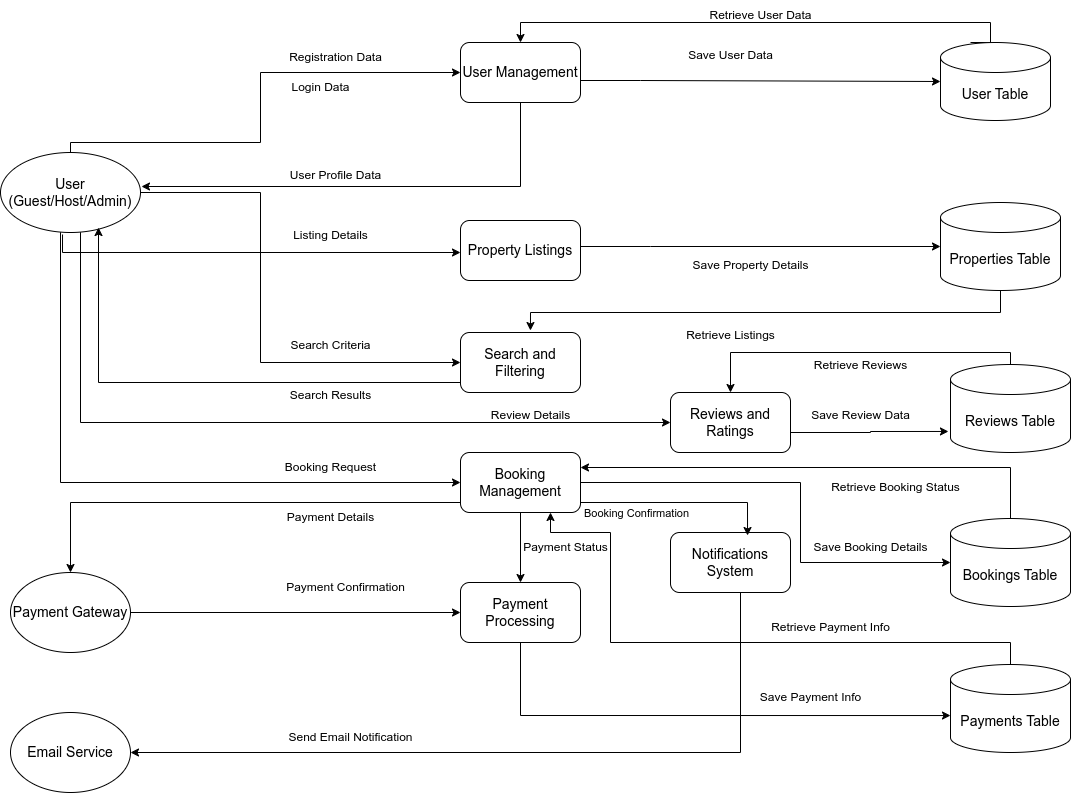

The diagram above was exported from draw.io. Its source (the exported page's mxGraphModel, read from the mxfile embedded in the PNG):
<mxGraphModel dx="1362" dy="759" grid="1" gridSize="10" guides="1" tooltips="1" connect="1" arrows="1" fold="1" page="1" pageScale="1" pageWidth="850" pageHeight="1100" background="#ffffff" math="0" shadow="0" extFonts="Permanent Marker^https://fonts.googleapis.com/css?family=Permanent+Marker">
  <root>
    <mxCell id="0" />
    <mxCell id="1" parent="0" />
    <mxCell id="q2FPqmrlZQ43_rP6Xynb-59" style="edgeStyle=orthogonalEdgeStyle;rounded=0;orthogonalLoop=1;jettySize=auto;html=1;entryX=0;entryY=0.5;entryDx=0;entryDy=0;entryPerimeter=0;" edge="1" parent="1" source="q2FPqmrlZQ43_rP6Xynb-11" target="q2FPqmrlZQ43_rP6Xynb-63">
      <mxGeometry relative="1" as="geometry">
        <mxPoint x="940" y="110" as="targetPoint" />
        <Array as="points">
          <mxPoint x="670" y="118" />
          <mxPoint x="670" y="118" />
        </Array>
      </mxGeometry>
    </mxCell>
    <mxCell id="q2FPqmrlZQ43_rP6Xynb-11" value="&lt;font style=&quot;font-size: 14px;&quot;&gt;User Management&lt;/font&gt;" style="rounded=1;whiteSpace=wrap;html=1;" vertex="1" parent="1">
      <mxGeometry x="490" y="80" width="120" height="60" as="geometry" />
    </mxCell>
    <mxCell id="q2FPqmrlZQ43_rP6Xynb-17" style="edgeStyle=orthogonalEdgeStyle;rounded=0;orthogonalLoop=1;jettySize=auto;html=1;entryX=0;entryY=0.5;entryDx=0;entryDy=0;" edge="1" parent="1" source="q2FPqmrlZQ43_rP6Xynb-13" target="q2FPqmrlZQ43_rP6Xynb-11">
      <mxGeometry relative="1" as="geometry">
        <Array as="points">
          <mxPoint x="100" y="180" />
          <mxPoint x="290" y="180" />
          <mxPoint x="290" y="110" />
        </Array>
      </mxGeometry>
    </mxCell>
    <mxCell id="q2FPqmrlZQ43_rP6Xynb-27" style="edgeStyle=orthogonalEdgeStyle;rounded=0;orthogonalLoop=1;jettySize=auto;html=1;exitX=0.443;exitY=1.025;exitDx=0;exitDy=0;exitPerimeter=0;" edge="1" parent="1" source="q2FPqmrlZQ43_rP6Xynb-13" target="q2FPqmrlZQ43_rP6Xynb-22">
      <mxGeometry relative="1" as="geometry">
        <Array as="points">
          <mxPoint x="92" y="290" />
        </Array>
      </mxGeometry>
    </mxCell>
    <mxCell id="q2FPqmrlZQ43_rP6Xynb-32" style="edgeStyle=orthogonalEdgeStyle;rounded=0;orthogonalLoop=1;jettySize=auto;html=1;entryX=0;entryY=0.5;entryDx=0;entryDy=0;" edge="1" parent="1" source="q2FPqmrlZQ43_rP6Xynb-13" target="q2FPqmrlZQ43_rP6Xynb-31">
      <mxGeometry relative="1" as="geometry">
        <Array as="points">
          <mxPoint x="290" y="230" />
          <mxPoint x="290" y="400" />
        </Array>
      </mxGeometry>
    </mxCell>
    <mxCell id="q2FPqmrlZQ43_rP6Xynb-39" style="edgeStyle=orthogonalEdgeStyle;rounded=0;orthogonalLoop=1;jettySize=auto;html=1;entryX=0;entryY=0.5;entryDx=0;entryDy=0;" edge="1" parent="1" source="q2FPqmrlZQ43_rP6Xynb-13" target="q2FPqmrlZQ43_rP6Xynb-36">
      <mxGeometry relative="1" as="geometry">
        <Array as="points">
          <mxPoint x="90" y="520" />
        </Array>
      </mxGeometry>
    </mxCell>
    <mxCell id="q2FPqmrlZQ43_rP6Xynb-50" style="edgeStyle=orthogonalEdgeStyle;rounded=0;orthogonalLoop=1;jettySize=auto;html=1;entryX=0;entryY=0.5;entryDx=0;entryDy=0;" edge="1" parent="1" source="q2FPqmrlZQ43_rP6Xynb-13" target="q2FPqmrlZQ43_rP6Xynb-49">
      <mxGeometry relative="1" as="geometry">
        <Array as="points">
          <mxPoint x="110" y="460" />
        </Array>
      </mxGeometry>
    </mxCell>
    <mxCell id="q2FPqmrlZQ43_rP6Xynb-13" value="&lt;font style=&quot;font-size: 14px;&quot;&gt;User (Guest/Host/Admin)&lt;/font&gt;" style="ellipse;whiteSpace=wrap;html=1;" vertex="1" parent="1">
      <mxGeometry x="30" y="190" width="140" height="80" as="geometry" />
    </mxCell>
    <mxCell id="q2FPqmrlZQ43_rP6Xynb-44" style="edgeStyle=orthogonalEdgeStyle;rounded=0;orthogonalLoop=1;jettySize=auto;html=1;entryX=0;entryY=0.5;entryDx=0;entryDy=0;" edge="1" parent="1" source="q2FPqmrlZQ43_rP6Xynb-14" target="q2FPqmrlZQ43_rP6Xynb-43">
      <mxGeometry relative="1" as="geometry" />
    </mxCell>
    <mxCell id="q2FPqmrlZQ43_rP6Xynb-14" value="&lt;font style=&quot;font-size: 14px;&quot;&gt;Payment Gateway&lt;/font&gt;" style="ellipse;whiteSpace=wrap;html=1;" vertex="1" parent="1">
      <mxGeometry x="40" y="610" width="120" height="80" as="geometry" />
    </mxCell>
    <mxCell id="q2FPqmrlZQ43_rP6Xynb-15" value="&lt;font style=&quot;font-size: 14px;&quot;&gt;Email Service&lt;/font&gt;" style="ellipse;whiteSpace=wrap;html=1;" vertex="1" parent="1">
      <mxGeometry x="40" y="750" width="120" height="80" as="geometry" />
    </mxCell>
    <mxCell id="q2FPqmrlZQ43_rP6Xynb-18" value="Registration Data" style="text;html=1;align=center;verticalAlign=middle;resizable=0;points=[];autosize=1;strokeColor=none;fillColor=none;" vertex="1" parent="1">
      <mxGeometry x="305" y="80" width="120" height="30" as="geometry" />
    </mxCell>
    <mxCell id="q2FPqmrlZQ43_rP6Xynb-19" value="Login Data" style="text;html=1;align=center;verticalAlign=middle;resizable=0;points=[];autosize=1;strokeColor=none;fillColor=none;" vertex="1" parent="1">
      <mxGeometry x="310" y="110" width="80" height="30" as="geometry" />
    </mxCell>
    <mxCell id="q2FPqmrlZQ43_rP6Xynb-20" style="edgeStyle=orthogonalEdgeStyle;rounded=0;orthogonalLoop=1;jettySize=auto;html=1;entryX=1.007;entryY=0.425;entryDx=0;entryDy=0;entryPerimeter=0;" edge="1" parent="1" source="q2FPqmrlZQ43_rP6Xynb-11" target="q2FPqmrlZQ43_rP6Xynb-13">
      <mxGeometry relative="1" as="geometry">
        <Array as="points">
          <mxPoint x="550" y="224" />
        </Array>
      </mxGeometry>
    </mxCell>
    <mxCell id="q2FPqmrlZQ43_rP6Xynb-21" value="User Profile Data" style="text;html=1;align=center;verticalAlign=middle;resizable=0;points=[];autosize=1;strokeColor=none;fillColor=none;" vertex="1" parent="1">
      <mxGeometry x="310" y="198" width="110" height="30" as="geometry" />
    </mxCell>
    <mxCell id="q2FPqmrlZQ43_rP6Xynb-22" value="&lt;font style=&quot;font-size: 14px;&quot;&gt;Property Listings&lt;/font&gt;" style="rounded=1;whiteSpace=wrap;html=1;" vertex="1" parent="1">
      <mxGeometry x="490" y="258" width="120" height="60" as="geometry" />
    </mxCell>
    <mxCell id="q2FPqmrlZQ43_rP6Xynb-28" value="Listing Details" style="text;html=1;align=center;verticalAlign=middle;resizable=0;points=[];autosize=1;strokeColor=none;fillColor=none;" vertex="1" parent="1">
      <mxGeometry x="310" y="258" width="100" height="30" as="geometry" />
    </mxCell>
    <mxCell id="q2FPqmrlZQ43_rP6Xynb-31" value="&lt;font style=&quot;font-size: 14px;&quot;&gt;Search and Filtering&lt;/font&gt;" style="rounded=1;whiteSpace=wrap;html=1;" vertex="1" parent="1">
      <mxGeometry x="490" y="370" width="120" height="60" as="geometry" />
    </mxCell>
    <mxCell id="q2FPqmrlZQ43_rP6Xynb-33" value="Search Criteria" style="text;html=1;align=center;verticalAlign=middle;resizable=0;points=[];autosize=1;strokeColor=none;fillColor=none;" vertex="1" parent="1">
      <mxGeometry x="310" y="368" width="100" height="30" as="geometry" />
    </mxCell>
    <mxCell id="q2FPqmrlZQ43_rP6Xynb-34" style="edgeStyle=orthogonalEdgeStyle;rounded=0;orthogonalLoop=1;jettySize=auto;html=1;entryX=0.7;entryY=0.938;entryDx=0;entryDy=0;entryPerimeter=0;" edge="1" parent="1" source="q2FPqmrlZQ43_rP6Xynb-31" target="q2FPqmrlZQ43_rP6Xynb-13">
      <mxGeometry relative="1" as="geometry">
        <Array as="points">
          <mxPoint x="128" y="420" />
        </Array>
      </mxGeometry>
    </mxCell>
    <mxCell id="q2FPqmrlZQ43_rP6Xynb-35" value="Search Results" style="text;html=1;align=center;verticalAlign=middle;resizable=0;points=[];autosize=1;strokeColor=none;fillColor=none;" vertex="1" parent="1">
      <mxGeometry x="310" y="418" width="100" height="30" as="geometry" />
    </mxCell>
    <mxCell id="q2FPqmrlZQ43_rP6Xynb-41" style="edgeStyle=orthogonalEdgeStyle;rounded=0;orthogonalLoop=1;jettySize=auto;html=1;" edge="1" parent="1" source="q2FPqmrlZQ43_rP6Xynb-36" target="q2FPqmrlZQ43_rP6Xynb-14">
      <mxGeometry relative="1" as="geometry">
        <Array as="points">
          <mxPoint x="100" y="540" />
        </Array>
      </mxGeometry>
    </mxCell>
    <mxCell id="q2FPqmrlZQ43_rP6Xynb-46" style="edgeStyle=orthogonalEdgeStyle;rounded=0;orthogonalLoop=1;jettySize=auto;html=1;entryX=0.5;entryY=0;entryDx=0;entryDy=0;" edge="1" parent="1" source="q2FPqmrlZQ43_rP6Xynb-36" target="q2FPqmrlZQ43_rP6Xynb-43">
      <mxGeometry relative="1" as="geometry" />
    </mxCell>
    <mxCell id="q2FPqmrlZQ43_rP6Xynb-36" value="&lt;font style=&quot;font-size: 14px;&quot;&gt;Booking Management&lt;/font&gt;" style="rounded=1;whiteSpace=wrap;html=1;" vertex="1" parent="1">
      <mxGeometry x="490" y="490" width="120" height="60" as="geometry" />
    </mxCell>
    <mxCell id="q2FPqmrlZQ43_rP6Xynb-40" value="Booking Request" style="text;html=1;align=center;verticalAlign=middle;resizable=0;points=[];autosize=1;strokeColor=none;fillColor=none;" vertex="1" parent="1">
      <mxGeometry x="305" y="490" width="110" height="30" as="geometry" />
    </mxCell>
    <mxCell id="q2FPqmrlZQ43_rP6Xynb-42" value="Payment Details" style="text;html=1;align=center;verticalAlign=middle;resizable=0;points=[];autosize=1;strokeColor=none;fillColor=none;" vertex="1" parent="1">
      <mxGeometry x="305" y="540" width="110" height="30" as="geometry" />
    </mxCell>
    <mxCell id="q2FPqmrlZQ43_rP6Xynb-43" value="&lt;font style=&quot;font-size: 14px;&quot;&gt;Payment Processing&lt;/font&gt;" style="rounded=1;whiteSpace=wrap;html=1;" vertex="1" parent="1">
      <mxGeometry x="490" y="620" width="120" height="60" as="geometry" />
    </mxCell>
    <mxCell id="q2FPqmrlZQ43_rP6Xynb-45" value="Payment Confirmation" style="text;html=1;align=center;verticalAlign=middle;resizable=0;points=[];autosize=1;strokeColor=none;fillColor=none;" vertex="1" parent="1">
      <mxGeometry x="305" y="610" width="140" height="30" as="geometry" />
    </mxCell>
    <mxCell id="q2FPqmrlZQ43_rP6Xynb-47" value="Payment Status" style="text;html=1;align=center;verticalAlign=middle;resizable=0;points=[];autosize=1;strokeColor=none;fillColor=none;" vertex="1" parent="1">
      <mxGeometry x="540" y="570" width="110" height="30" as="geometry" />
    </mxCell>
    <mxCell id="q2FPqmrlZQ43_rP6Xynb-49" value="&lt;font style=&quot;font-size: 14px;&quot;&gt;Reviews and Ratings&lt;/font&gt;" style="rounded=1;whiteSpace=wrap;html=1;" vertex="1" parent="1">
      <mxGeometry x="700" y="430" width="120" height="60" as="geometry" />
    </mxCell>
    <mxCell id="q2FPqmrlZQ43_rP6Xynb-52" value="Review Details" style="text;html=1;align=center;verticalAlign=middle;resizable=0;points=[];autosize=1;strokeColor=none;fillColor=none;" vertex="1" parent="1">
      <mxGeometry x="510" y="438" width="100" height="30" as="geometry" />
    </mxCell>
    <mxCell id="q2FPqmrlZQ43_rP6Xynb-56" style="edgeStyle=orthogonalEdgeStyle;rounded=0;orthogonalLoop=1;jettySize=auto;html=1;entryX=1;entryY=0.5;entryDx=0;entryDy=0;" edge="1" parent="1" source="q2FPqmrlZQ43_rP6Xynb-53" target="q2FPqmrlZQ43_rP6Xynb-15">
      <mxGeometry relative="1" as="geometry">
        <Array as="points">
          <mxPoint x="770" y="790" />
        </Array>
      </mxGeometry>
    </mxCell>
    <mxCell id="q2FPqmrlZQ43_rP6Xynb-53" value="&lt;font style=&quot;font-size: 14px;&quot;&gt;Notifications System&lt;/font&gt;" style="rounded=1;whiteSpace=wrap;html=1;" vertex="1" parent="1">
      <mxGeometry x="700" y="570" width="120" height="60" as="geometry" />
    </mxCell>
    <mxCell id="q2FPqmrlZQ43_rP6Xynb-54" style="edgeStyle=orthogonalEdgeStyle;rounded=0;orthogonalLoop=1;jettySize=auto;html=1;entryX=0.642;entryY=0.05;entryDx=0;entryDy=0;entryPerimeter=0;" edge="1" parent="1" source="q2FPqmrlZQ43_rP6Xynb-36" target="q2FPqmrlZQ43_rP6Xynb-53">
      <mxGeometry relative="1" as="geometry">
        <Array as="points">
          <mxPoint x="777" y="540" />
        </Array>
      </mxGeometry>
    </mxCell>
    <mxCell id="q2FPqmrlZQ43_rP6Xynb-55" value="Booking Confirmation" style="edgeLabel;html=1;align=center;verticalAlign=middle;resizable=0;points=[];" vertex="1" connectable="0" parent="q2FPqmrlZQ43_rP6Xynb-54">
      <mxGeometry x="-0.4545" y="-5" relative="1" as="geometry">
        <mxPoint y="5" as="offset" />
      </mxGeometry>
    </mxCell>
    <mxCell id="q2FPqmrlZQ43_rP6Xynb-57" value="Send Email Notification" style="text;html=1;align=center;verticalAlign=middle;resizable=0;points=[];autosize=1;strokeColor=none;fillColor=none;" vertex="1" parent="1">
      <mxGeometry x="305" y="760" width="150" height="30" as="geometry" />
    </mxCell>
    <mxCell id="q2FPqmrlZQ43_rP6Xynb-61" style="edgeStyle=orthogonalEdgeStyle;rounded=0;orthogonalLoop=1;jettySize=auto;html=1;entryX=0.5;entryY=0;entryDx=0;entryDy=0;" edge="1" parent="1" target="q2FPqmrlZQ43_rP6Xynb-11">
      <mxGeometry relative="1" as="geometry">
        <mxPoint x="1000" y="80" as="sourcePoint" />
        <Array as="points">
          <mxPoint x="1020" y="80" />
          <mxPoint x="1020" y="60" />
          <mxPoint x="550" y="60" />
        </Array>
      </mxGeometry>
    </mxCell>
    <mxCell id="q2FPqmrlZQ43_rP6Xynb-60" value="Save User Data" style="text;html=1;align=center;verticalAlign=middle;resizable=0;points=[];autosize=1;strokeColor=none;fillColor=none;" vertex="1" parent="1">
      <mxGeometry x="705" y="78" width="110" height="30" as="geometry" />
    </mxCell>
    <mxCell id="q2FPqmrlZQ43_rP6Xynb-62" value="Retrieve User Data" style="text;html=1;align=center;verticalAlign=middle;resizable=0;points=[];autosize=1;strokeColor=none;fillColor=none;" vertex="1" parent="1">
      <mxGeometry x="725" y="38" width="130" height="30" as="geometry" />
    </mxCell>
    <mxCell id="q2FPqmrlZQ43_rP6Xynb-63" value="&lt;font style=&quot;font-size: 14px;&quot;&gt;User Table&lt;/font&gt;" style="shape=cylinder3;whiteSpace=wrap;html=1;boundedLbl=1;backgroundOutline=1;size=15;" vertex="1" parent="1">
      <mxGeometry x="970" y="80" width="110" height="78" as="geometry" />
    </mxCell>
    <mxCell id="q2FPqmrlZQ43_rP6Xynb-68" style="edgeStyle=orthogonalEdgeStyle;rounded=0;orthogonalLoop=1;jettySize=auto;html=1;entryX=0.583;entryY=-0.033;entryDx=0;entryDy=0;entryPerimeter=0;" edge="1" parent="1" source="q2FPqmrlZQ43_rP6Xynb-64" target="q2FPqmrlZQ43_rP6Xynb-31">
      <mxGeometry relative="1" as="geometry">
        <Array as="points">
          <mxPoint x="1030" y="350" />
          <mxPoint x="560" y="350" />
        </Array>
      </mxGeometry>
    </mxCell>
    <mxCell id="q2FPqmrlZQ43_rP6Xynb-64" value="&lt;font style=&quot;font-size: 14px;&quot;&gt;Properties Table&lt;/font&gt;" style="shape=cylinder3;whiteSpace=wrap;html=1;boundedLbl=1;backgroundOutline=1;size=15;" vertex="1" parent="1">
      <mxGeometry x="970" y="240" width="120" height="88" as="geometry" />
    </mxCell>
    <mxCell id="q2FPqmrlZQ43_rP6Xynb-65" style="edgeStyle=orthogonalEdgeStyle;rounded=0;orthogonalLoop=1;jettySize=auto;html=1;entryX=0;entryY=0.5;entryDx=0;entryDy=0;entryPerimeter=0;" edge="1" parent="1" source="q2FPqmrlZQ43_rP6Xynb-22" target="q2FPqmrlZQ43_rP6Xynb-64">
      <mxGeometry relative="1" as="geometry">
        <Array as="points">
          <mxPoint x="680" y="284" />
          <mxPoint x="680" y="284" />
        </Array>
      </mxGeometry>
    </mxCell>
    <mxCell id="q2FPqmrlZQ43_rP6Xynb-67" value="Save Property Details" style="text;html=1;align=center;verticalAlign=middle;resizable=0;points=[];autosize=1;strokeColor=none;fillColor=none;" vertex="1" parent="1">
      <mxGeometry x="710" y="288" width="140" height="30" as="geometry" />
    </mxCell>
    <mxCell id="q2FPqmrlZQ43_rP6Xynb-71" value="Retrieve Listings" style="text;html=1;align=center;verticalAlign=middle;resizable=0;points=[];autosize=1;strokeColor=none;fillColor=none;" vertex="1" parent="1">
      <mxGeometry x="705" y="358" width="110" height="30" as="geometry" />
    </mxCell>
    <mxCell id="q2FPqmrlZQ43_rP6Xynb-75" style="edgeStyle=orthogonalEdgeStyle;rounded=0;orthogonalLoop=1;jettySize=auto;html=1;entryX=1;entryY=0.25;entryDx=0;entryDy=0;" edge="1" parent="1" source="q2FPqmrlZQ43_rP6Xynb-72" target="q2FPqmrlZQ43_rP6Xynb-36">
      <mxGeometry relative="1" as="geometry">
        <Array as="points">
          <mxPoint x="1040" y="505" />
        </Array>
      </mxGeometry>
    </mxCell>
    <mxCell id="q2FPqmrlZQ43_rP6Xynb-72" value="&lt;font style=&quot;font-size: 14px;&quot;&gt;Bookings Table&lt;/font&gt;" style="shape=cylinder3;whiteSpace=wrap;html=1;boundedLbl=1;backgroundOutline=1;size=15;" vertex="1" parent="1">
      <mxGeometry x="980" y="556" width="120" height="88" as="geometry" />
    </mxCell>
    <mxCell id="q2FPqmrlZQ43_rP6Xynb-73" style="edgeStyle=orthogonalEdgeStyle;rounded=0;orthogonalLoop=1;jettySize=auto;html=1;entryX=0;entryY=0.5;entryDx=0;entryDy=0;entryPerimeter=0;" edge="1" parent="1" source="q2FPqmrlZQ43_rP6Xynb-36" target="q2FPqmrlZQ43_rP6Xynb-72">
      <mxGeometry relative="1" as="geometry">
        <Array as="points">
          <mxPoint x="830" y="520" />
          <mxPoint x="830" y="600" />
        </Array>
      </mxGeometry>
    </mxCell>
    <mxCell id="q2FPqmrlZQ43_rP6Xynb-74" value="Save Booking Details" style="text;html=1;align=center;verticalAlign=middle;resizable=0;points=[];autosize=1;strokeColor=none;fillColor=none;" vertex="1" parent="1">
      <mxGeometry x="830" y="570" width="140" height="30" as="geometry" />
    </mxCell>
    <mxCell id="q2FPqmrlZQ43_rP6Xynb-76" value="Retrieve Booking Status" style="text;html=1;align=center;verticalAlign=middle;resizable=0;points=[];autosize=1;strokeColor=none;fillColor=none;" vertex="1" parent="1">
      <mxGeometry x="850" y="510" width="150" height="30" as="geometry" />
    </mxCell>
    <mxCell id="q2FPqmrlZQ43_rP6Xynb-82" style="edgeStyle=orthogonalEdgeStyle;rounded=0;orthogonalLoop=1;jettySize=auto;html=1;entryX=0.5;entryY=0;entryDx=0;entryDy=0;" edge="1" parent="1" source="q2FPqmrlZQ43_rP6Xynb-77" target="q2FPqmrlZQ43_rP6Xynb-49">
      <mxGeometry relative="1" as="geometry">
        <Array as="points">
          <mxPoint x="1040" y="390" />
          <mxPoint x="760" y="390" />
        </Array>
      </mxGeometry>
    </mxCell>
    <mxCell id="q2FPqmrlZQ43_rP6Xynb-77" value="&lt;font style=&quot;font-size: 14px;&quot;&gt;Reviews Table&lt;/font&gt;" style="shape=cylinder3;whiteSpace=wrap;html=1;boundedLbl=1;backgroundOutline=1;size=15;" vertex="1" parent="1">
      <mxGeometry x="980" y="402" width="120" height="88" as="geometry" />
    </mxCell>
    <mxCell id="q2FPqmrlZQ43_rP6Xynb-79" style="edgeStyle=orthogonalEdgeStyle;rounded=0;orthogonalLoop=1;jettySize=auto;html=1;entryX=-0.017;entryY=0.761;entryDx=0;entryDy=0;entryPerimeter=0;" edge="1" parent="1" source="q2FPqmrlZQ43_rP6Xynb-49" target="q2FPqmrlZQ43_rP6Xynb-77">
      <mxGeometry relative="1" as="geometry">
        <Array as="points">
          <mxPoint x="900" y="470" />
          <mxPoint x="900" y="469" />
        </Array>
      </mxGeometry>
    </mxCell>
    <mxCell id="q2FPqmrlZQ43_rP6Xynb-80" value="Save Review Data" style="text;html=1;align=center;verticalAlign=middle;resizable=0;points=[];autosize=1;strokeColor=none;fillColor=none;" vertex="1" parent="1">
      <mxGeometry x="830" y="438" width="120" height="30" as="geometry" />
    </mxCell>
    <mxCell id="q2FPqmrlZQ43_rP6Xynb-83" value="Retrieve Reviews" style="text;html=1;align=center;verticalAlign=middle;resizable=0;points=[];autosize=1;strokeColor=none;fillColor=none;" vertex="1" parent="1">
      <mxGeometry x="830" y="388" width="120" height="30" as="geometry" />
    </mxCell>
    <mxCell id="q2FPqmrlZQ43_rP6Xynb-91" style="edgeStyle=orthogonalEdgeStyle;rounded=0;orthogonalLoop=1;jettySize=auto;html=1;entryX=0.75;entryY=1;entryDx=0;entryDy=0;" edge="1" parent="1" source="q2FPqmrlZQ43_rP6Xynb-84" target="q2FPqmrlZQ43_rP6Xynb-36">
      <mxGeometry relative="1" as="geometry">
        <Array as="points">
          <mxPoint x="1040" y="680" />
          <mxPoint x="640" y="680" />
          <mxPoint x="640" y="570" />
          <mxPoint x="580" y="570" />
        </Array>
      </mxGeometry>
    </mxCell>
    <mxCell id="q2FPqmrlZQ43_rP6Xynb-84" value="&lt;font style=&quot;font-size: 14px;&quot;&gt;Payments Table&lt;/font&gt;" style="shape=cylinder3;whiteSpace=wrap;html=1;boundedLbl=1;backgroundOutline=1;size=15;" vertex="1" parent="1">
      <mxGeometry x="980" y="702" width="120" height="88" as="geometry" />
    </mxCell>
    <mxCell id="q2FPqmrlZQ43_rP6Xynb-88" style="edgeStyle=orthogonalEdgeStyle;rounded=0;orthogonalLoop=1;jettySize=auto;html=1;entryX=0;entryY=0.58;entryDx=0;entryDy=0;entryPerimeter=0;" edge="1" parent="1" source="q2FPqmrlZQ43_rP6Xynb-43" target="q2FPqmrlZQ43_rP6Xynb-84">
      <mxGeometry relative="1" as="geometry">
        <Array as="points">
          <mxPoint x="550" y="753" />
        </Array>
      </mxGeometry>
    </mxCell>
    <mxCell id="q2FPqmrlZQ43_rP6Xynb-90" value="Save Payment Info" style="text;html=1;align=center;verticalAlign=middle;resizable=0;points=[];autosize=1;strokeColor=none;fillColor=none;" vertex="1" parent="1">
      <mxGeometry x="780" y="720" width="120" height="30" as="geometry" />
    </mxCell>
    <mxCell id="q2FPqmrlZQ43_rP6Xynb-92" value="Retrieve Payment Info" style="text;html=1;align=center;verticalAlign=middle;resizable=0;points=[];autosize=1;strokeColor=none;fillColor=none;" vertex="1" parent="1">
      <mxGeometry x="790" y="650" width="140" height="30" as="geometry" />
    </mxCell>
  </root>
</mxGraphModel>